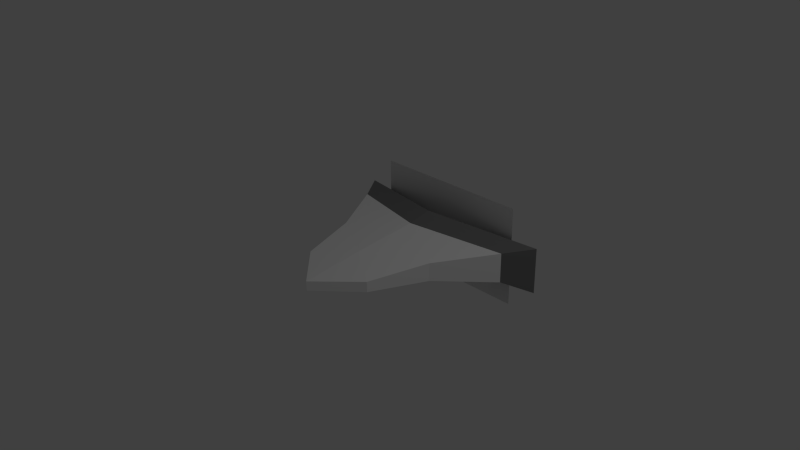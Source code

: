 # Source: really_bad_ship.blend  (saved by Blender 2.72.0; exported with 4.5.12 LTS)
import bpy
from mathutils import Matrix  # noqa: F401  (used for matrix-valued properties, if any)

bpy.ops.wm.read_factory_settings(use_empty=True)
scene = bpy.context.scene
scene.name = 'Scene'

# ---- collections
col_collection_1 = bpy.data.collections.new('Collection 1'); scene.collection.children.link(col_collection_1)

# ---- materials (node trees are filled in below, after node groups)
mat_baseship = bpy.data.materials.new('BaseShip')
mat_baseship.alpha_threshold = 0.0
mat_baseship.use_transparent_shadow = False
mat_baseship.diffuse_color = (1.0, 1.0, 1.0, 1.0)
mat_baseship.roughness = 0.5
mat_baseship.line_color = (0.0, 0.0, 0.0, 1.0)
mat_trim = bpy.data.materials.new('Trim')
mat_trim.alpha_threshold = 0.0
mat_trim.use_transparent_shadow = False
mat_trim.diffuse_color = (0.214, 0.214, 0.214, 1.0)
mat_trim.roughness = 0.5
mat_rear = bpy.data.materials.new('Rear')
mat_rear.alpha_threshold = 0.0
mat_rear.use_transparent_shadow = False
mat_rear.diffuse_color = (0.05088, 0.05088, 0.05088, 1.0)
mat_rear.roughness = 0.5
mat_glow = bpy.data.materials.new('Glow')
mat_glow.alpha_threshold = 0.0
mat_glow.use_transparent_shadow = False
mat_glow.roughness = 0.5

# ---- material node trees

# ---- world
world_world = bpy.data.worlds.new('World'); scene.world = world_world
world_world.color = (0.05088, 0.05088, 0.05088)
world_world.use_sun_shadow = False
world_world.sun_shadow_jitter_overblur = 0.0
world_world.cycles.sampling_method = 'MANUAL'
world_world.cycles.sample_map_resolution = 256

# ---- cameras
cam_camera = bpy.data.cameras.new('Camera')
cam_camera.clip_end = 100.0
cam_camera.lens = 35.0
cam_camera.sensor_width = 32.0
cam_camera.sensor_height = 18.0
cam_camera.ortho_scale = 7.314
cam_camera.dof.focus_distance = 0.0
cam_camera.dof.aperture_fstop = 128.0

# ---- lights
light_lamp = bpy.data.lights.new('Lamp', 'POINT')
light_lamp.transmission_factor = 0.0
light_lamp.cutoff_distance = 30.0
light_lamp.energy = 100.0
light_lamp.shadow_buffer_clip_start = 1.001
light_lamp.shadow_soft_size = 0.1
light_lamp.shadow_maximum_resolution = 0.006
light_lamp.use_absolute_resolution = True
light_lamp.cycles.use_multiple_importance_sampling = False

# ---- meshes
me_cube = bpy.data.meshes.new('Cube')
me_cube.from_pydata([(2.577e-07, -1.093, 0.03818), (1.531, 1.394, -0.5129), (0.545, -0.5971, -0.08846), (2.711e-07, -1.093, -0.09137), (1.531, 1.394, 0.1338), (0.545, -0.5971, 0.05523), (-4.371e-08, 1.0, -0.4071), (4.331e-07, 1.0, 0.2834), (-0.545, -0.5971, 0.05523), (1.272, 1.016, -0.3053), (-1.531, 1.394, 0.1338), (1.272, 1.016, 0.11), (1.093e-07, 0.6569, 0.2156), (-0.545, -0.5971, -0.08846), (0.795, 0.2105, -0.1558), (-1.531, 1.394, -0.5129), (0.795, 0.2105, 0.09576), (-1.272, 1.016, -0.3053), (-1.272, 1.016, 0.11), (8.915e-08, 0.6547, -0.3115), (-0.795, 0.2105, -0.1558), (-0.795, 0.2105, 0.09576), (1.985e-07, -0.2605, -0.1976), (9.223e-08, -0.2605, 0.1322), (1.142, 1.367, 0.5716), (1.142, 1.367, -0.8362), (-1.142, 1.367, 0.5716), (-1.142, 1.367, -0.8362)], [], [(14, 16, 5, 2), (17, 20, 21, 18), (19, 22, 20, 17), (15, 17, 18, 10), (7, 12, 11, 4), (1, 4, 11, 9), (6, 19, 17, 15), (13, 3, 0, 8), (20, 13, 8, 21), (9, 11, 16, 14), (23, 21, 8, 0), (22, 3, 13, 20), (22, 14, 2, 3), (23, 0, 5, 16), (6, 7, 4, 1), (12, 18, 21, 23), (7, 10, 18, 12), (2, 5, 0, 3), (6, 1, 9, 19), (19, 9, 14, 22), (12, 23, 16, 11), (6, 15, 10, 7), (24, 25, 27, 26)])
me_cube.polygons.foreach_set('material_index', [0, 0, 0, 1, 1, 1, 1, 0, 0, 0, 0, 0, 0, 0, 2, 0, 1, 0, 1, 0, 0, 2, 3])
_uv = me_cube.uv_layers.new(name='UVMap')
_uv.uv.foreach_set('vector', [0.0, 0.0, 0.0, 0.0, 0.0, 0.0, 0.0, 0.0, 0.0, 0.0, 0.0, 0.0, 0.0, 0.0, 0.0, 0.0, 0.0, 0.0, 0.0, 0.0, 0.0, 0.0, 0.0, 0.0, 0.0, 0.0, 0.0, 0.0, 0.0, 0.0, 0.0, 0.0, 0.0, 0.0, 0.0, 0.0, 0.0, 0.0, 0.0, 0.0, 0.0, 0.0, 0.0, 0.0, 0.0, 0.0, 0.0, 0.0, 0.0, 0.0, 0.0, 0.0, 0.0, 0.0, 0.0, 0.0, 0.0, 0.0, 0.0, 0.0, 0.0, 0.0, 0.0, 0.0, 0.0, 0.0, 0.0, 0.0, 0.0, 0.0, 0.0, 0.0, 0.0, 0.0, 0.0, 0.0, 0.0, 0.0, 0.0, 0.0, 0.0, 0.0, 0.0, 0.0, 0.0, 0.0, 0.0, 0.0, 0.0, 0.0, 0.0, 0.0, 0.0, 0.0, 0.0, 0.0, 0.0, 0.0, 0.0, 0.0, 0.0, 0.0, 0.0, 0.0, 0.0, 0.0, 0.0, 0.0, 0.0, 0.0, 0.0, 0.0, 0.0, 0.0, 0.0, 0.0, 0.0, 0.0, 0.0, 0.0, 0.0, 0.0, 0.0, 0.0, 0.0, 0.0, 0.0, 0.0, 0.0, 0.0, 0.0, 0.0, 0.0, 0.0, 0.0, 0.0, 0.0, 0.0, 0.0, 0.0, 0.0, 0.0, 0.0, 0.0, 0.0, 0.0, 0.0, 0.0, 0.0, 0.0, 0.0, 0.0, 0.0, 0.0, 0.0, 0.0, 0.0, 0.0, 0.0, 0.0, 0.0, 0.0, 0.0, 0.0, 0.0, 0.0, 0.0, 0.0, 0.0, 0.0, 0.0, 0.0, 0.0, 0.0, 0.0, 0.0, 8.618e-05, 0.9995, 8.622e-05, 8.618e-05, 0.9999, 8.618e-05, 0.9999, 0.9995])
me_cube.materials.append(mat_baseship)
me_cube.materials.append(mat_trim)
me_cube.materials.append(mat_rear)
me_cube.materials.append(mat_glow)
me_cube.use_remesh_preserve_volume = False
me_cube.use_remesh_preserve_attributes = False
me_cube.use_mirror_vertex_groups = False
me_cube.update()

# ---- objects
ob_cube = bpy.data.objects.new('Cube', me_cube)
ob_lamp = bpy.data.objects.new('Lamp', light_lamp)
ob_camera = bpy.data.objects.new('Camera', cam_camera)

# ---- transforms, parenting, visibility, modifiers, constraints
ob_cube.location = (0.0, 0.0, 0.0)
ob_cube.lock_rotations_4d = False
ob_cube.empty_display_type = 'ARROWS'
ob_cube.lineart.crease_threshold = 0.0
ob_lamp.location = (4.076, 1.005, 5.904)
ob_lamp.rotation_euler = (0.6503, 0.05522, 1.866)
ob_lamp.lock_rotations_4d = False
ob_lamp.empty_display_type = 'ARROWS'
ob_lamp.color = (0.0, 0.0, 0.0, 0.0)
ob_lamp.lineart.crease_threshold = 0.0
ob_camera.location = (7.481, -6.508, 5.344)
ob_camera.rotation_euler = (1.109, 0.01082, 0.8149)
ob_camera.lock_rotations_4d = False
ob_camera.empty_display_type = 'ARROWS'
ob_camera.color = (0.0, 0.0, 0.0, 0.0)
ob_camera.display_type = 'WIRE'
ob_camera.lineart.crease_threshold = 0.0

# ---- collection membership
col_collection_1.objects.link(ob_cube)
col_collection_1.objects.link(ob_lamp)
col_collection_1.objects.link(ob_camera)

# ---- scene / render settings (as saved in the file)
scene.camera = ob_camera
scene.frame_start = 1; scene.frame_end = 250; scene.frame_set(1)
scene.render.engine = 'BLENDER_EEVEE_NEXT'
scene.render.resolution_percentage = 50
scene.render.dither_intensity = 0.0
scene.cycles.use_denoising = False
scene.cycles.samples = 10
scene.cycles.sampling_pattern = 'TABULATED_SOBOL'
scene.cycles.light_sampling_threshold = 0.0
scene.cycles.use_adaptive_sampling = False
scene.cycles.use_light_tree = False
scene.cycles.blur_glossy = 0.0
scene.cycles.pixel_filter_type = 'GAUSSIAN'
scene.cycles.sample_clamp_indirect = 0.0
scene.view_settings.view_transform = 'Standard'
bpy.context.view_layer.update()
